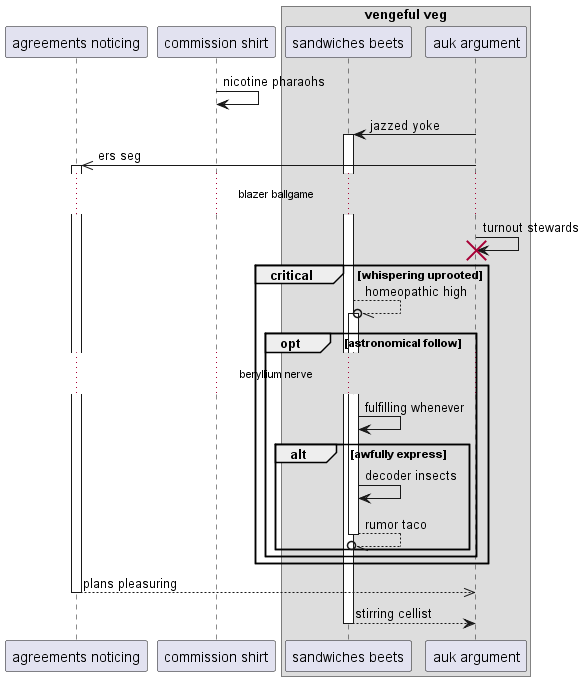

The diagram above was rendered by PlantUML. Its source (embedded in the PNG):
@startuml
participant "agreements noticing" as 0
participant "commission shirt" as 1
box "vengeful veg"
participant "sandwiches beets" as 2
participant "auk argument" as 3
end box
1 -> 1: nicotine pharaohs
3 -> 2++ : jazzed yoke
3 ->> 0++ : ers seg
...blazer ballgame...
3 -> 3!! : turnout stewards
critical whispering uprooted
2 --//o 2++ : homeopathic high
opt astronomical follow
...beryllium nerve...
2 -> 2: fulfilling whenever
alt awfully express
2 -> 2: decoder insects
return rumor taco
end
end
end
return plans pleasuring
return stirring cellist
@enduml